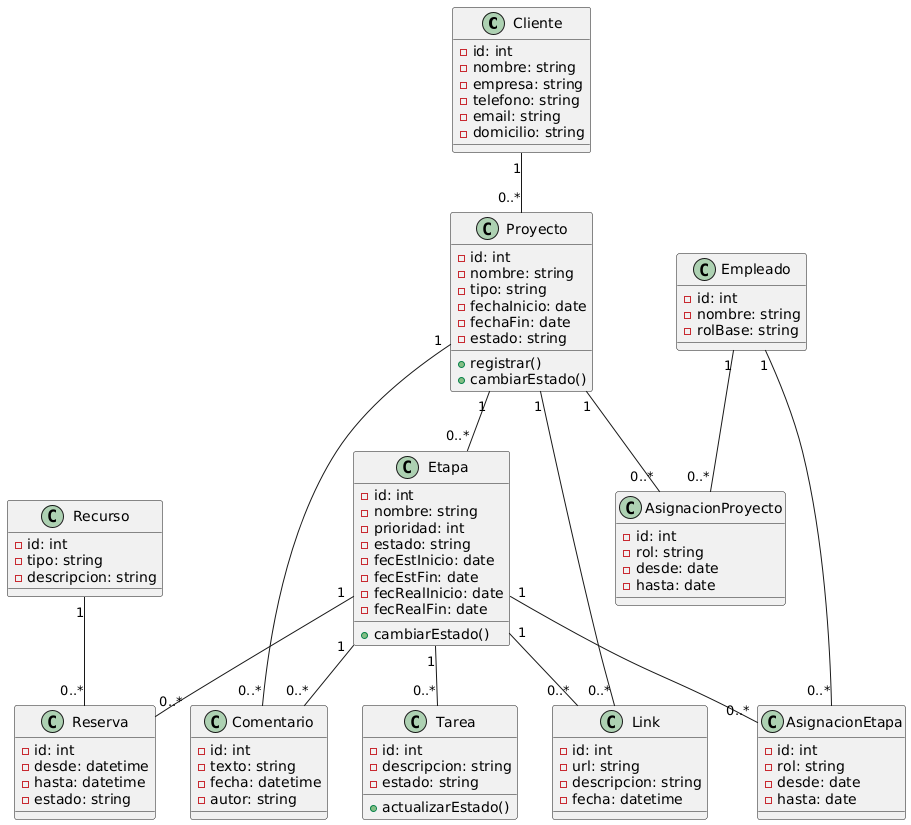

The diagram above was rendered by PlantUML. Its source (embedded in the PNG):
@startuml
class Cliente {
  -id: int
  -nombre: string
  -empresa: string
  -telefono: string
  -email: string
  -domicilio: string
}


class Proyecto {
  -id: int
  -nombre: string
  -tipo: string           
  -fechaInicio: date
  -fechaFin: date
  -estado: string         
  +registrar()
  +cambiarEstado()
}


class Etapa {
  -id: int
  -nombre: string
  -prioridad: int
  -estado: string         
  -fecEstInicio: date
  -fecEstFin: date
  -fecRealInicio: date
  -fecRealFin: date
  +cambiarEstado()
}

class Tarea {
  -id: int
  -descripcion: string
  -estado: string
  +actualizarEstado()
}


class Recurso {
  -id: int
  -tipo: string           
  -descripcion: string
}

class Reserva {
  -id: int
  -desde: datetime
  -hasta: datetime
  -estado: string         
}


class Empleado {
  -id: int
  -nombre: string
  -rolBase: string
}

class AsignacionProyecto {
  -id: int
  -rol: string            
  -desde: date
  -hasta: date
}


class Comentario {
  -id: int
  -texto: string
  -fecha: datetime
  -autor: string
}


class Link {
  -id: int
  -url: string
  -descripcion: string
  -fecha: datetime
}


class AsignacionEtapa {
  -id: int
  -rol: string            
  -desde: date
  -hasta: date
}



' Relaciones
Cliente "1" -- "0..*" Proyecto
Proyecto "1" -- "0..*" Etapa
Etapa "1" -- "0..*" Tarea


' N<->N con atributos -> clases asociación
Proyecto "1" -- "0..*" AsignacionProyecto
Empleado "1" -- "0..*" AsignacionProyecto


Etapa "1" -- "0..*" AsignacionEtapa
Empleado "1" -- "0..*" AsignacionEtapa


' Recursos por etapa (en tiempo)
Recurso "1" -- "0..*" Reserva
Etapa "1" -- "0..*" Reserva


Proyecto "1" -- "0..*" Comentario
Etapa "1" -- "0..*" Comentario
Proyecto "1" -- "0..*" Link
Etapa "1" -- "0..*" Link
@enduml